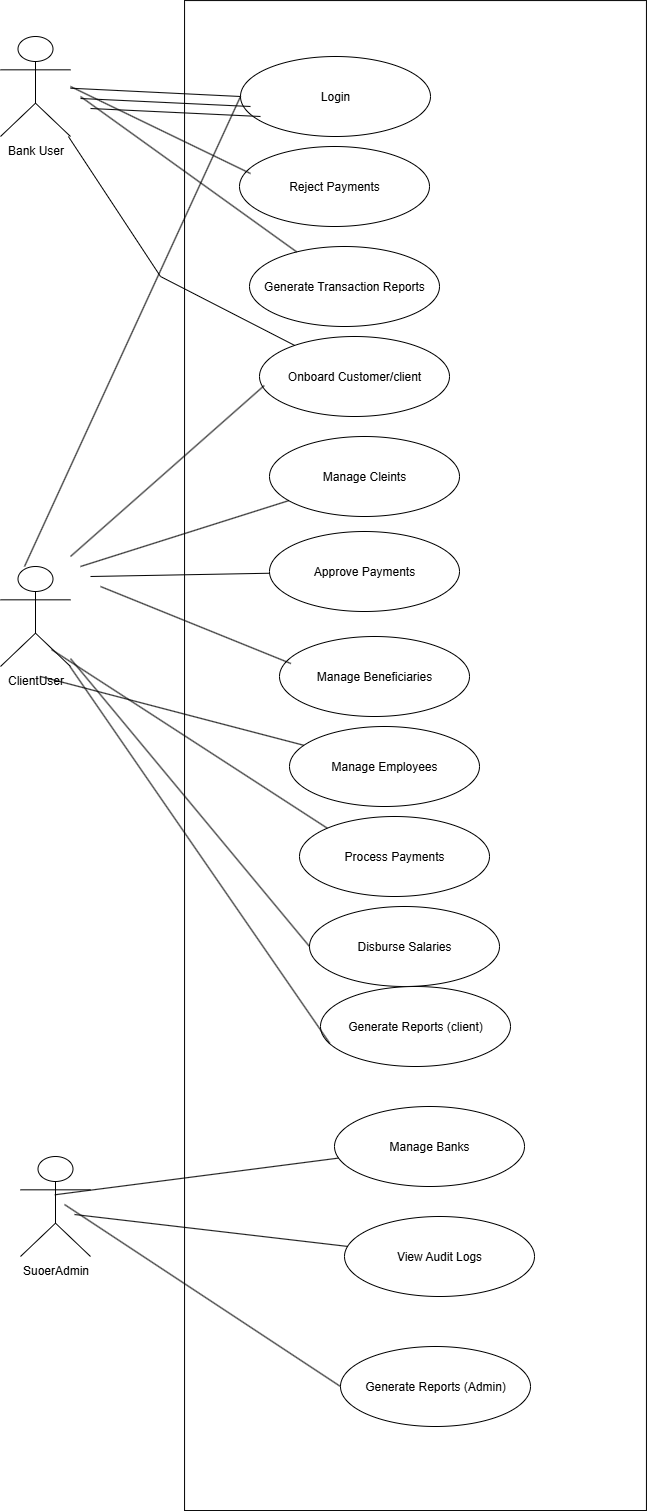

The diagram above was exported from draw.io. Its source (the exported page's mxGraphModel, read from the mxfile embedded in the PNG):
<mxGraphModel dx="1965" dy="1360" grid="1" gridSize="10" guides="1" tooltips="1" connect="1" arrows="1" fold="1" page="1" pageScale="1" pageWidth="827" pageHeight="1169" math="0" shadow="0">
  <root>
    <mxCell id="0" />
    <mxCell id="1" parent="0" />
    <mxCell id="hNP5SjPkfKcfT4q39lfH-1" value="" style="ellipse;whiteSpace=wrap;html=1;" vertex="1" parent="1">
      <mxGeometry x="300" y="330" width="120" height="80" as="geometry" />
    </mxCell>
    <mxCell id="hNP5SjPkfKcfT4q39lfH-2" value="" style="rounded=0;whiteSpace=wrap;html=1;rotation=90;" vertex="1" parent="1">
      <mxGeometry x="-259.99" y="578.12" width="1509.98" height="461.88" as="geometry" />
    </mxCell>
    <mxCell id="hNP5SjPkfKcfT4q39lfH-3" value="Login" style="ellipse;whiteSpace=wrap;html=1;" vertex="1" parent="1">
      <mxGeometry x="320" y="110" width="190" height="80" as="geometry" />
    </mxCell>
    <mxCell id="hNP5SjPkfKcfT4q39lfH-15" value="Reject Payments" style="ellipse;whiteSpace=wrap;html=1;" vertex="1" parent="1">
      <mxGeometry x="319" y="200" width="190" height="80" as="geometry" />
    </mxCell>
    <mxCell id="hNP5SjPkfKcfT4q39lfH-16" value="Generate Transaction Reports" style="ellipse;whiteSpace=wrap;html=1;" vertex="1" parent="1">
      <mxGeometry x="329" y="300" width="190" height="80" as="geometry" />
    </mxCell>
    <mxCell id="hNP5SjPkfKcfT4q39lfH-17" value="Onboard Customer/client" style="ellipse;whiteSpace=wrap;html=1;" vertex="1" parent="1">
      <mxGeometry x="339" y="390" width="190" height="80" as="geometry" />
    </mxCell>
    <mxCell id="hNP5SjPkfKcfT4q39lfH-18" value="Manage Cleints" style="ellipse;whiteSpace=wrap;html=1;" vertex="1" parent="1">
      <mxGeometry x="349" y="490" width="190" height="80" as="geometry" />
    </mxCell>
    <mxCell id="hNP5SjPkfKcfT4q39lfH-19" value="Approve Payments" style="ellipse;whiteSpace=wrap;html=1;" vertex="1" parent="1">
      <mxGeometry x="349" y="585" width="190" height="80" as="geometry" />
    </mxCell>
    <mxCell id="hNP5SjPkfKcfT4q39lfH-21" value="Manage Beneficiaries" style="ellipse;whiteSpace=wrap;html=1;" vertex="1" parent="1">
      <mxGeometry x="359" y="690" width="190" height="80" as="geometry" />
    </mxCell>
    <mxCell id="hNP5SjPkfKcfT4q39lfH-22" value="Manage Employees" style="ellipse;whiteSpace=wrap;html=1;" vertex="1" parent="1">
      <mxGeometry x="369" y="780" width="190" height="80" as="geometry" />
    </mxCell>
    <mxCell id="hNP5SjPkfKcfT4q39lfH-23" value="Process Payments" style="ellipse;whiteSpace=wrap;html=1;" vertex="1" parent="1">
      <mxGeometry x="379" y="870" width="190" height="80" as="geometry" />
    </mxCell>
    <mxCell id="hNP5SjPkfKcfT4q39lfH-24" value="Disburse Salaries" style="ellipse;whiteSpace=wrap;html=1;" vertex="1" parent="1">
      <mxGeometry x="389" y="960" width="190" height="80" as="geometry" />
    </mxCell>
    <mxCell id="hNP5SjPkfKcfT4q39lfH-25" value="Generate Reports (client)" style="ellipse;whiteSpace=wrap;html=1;" vertex="1" parent="1">
      <mxGeometry x="400" y="1040" width="190" height="80" as="geometry" />
    </mxCell>
    <mxCell id="hNP5SjPkfKcfT4q39lfH-26" value="Generate Reports (Admin)" style="ellipse;whiteSpace=wrap;html=1;" vertex="1" parent="1">
      <mxGeometry x="420" y="1400" width="190" height="80" as="geometry" />
    </mxCell>
    <mxCell id="hNP5SjPkfKcfT4q39lfH-28" value="Manage Banks" style="ellipse;whiteSpace=wrap;html=1;" vertex="1" parent="1">
      <mxGeometry x="414" y="1160" width="190" height="80" as="geometry" />
    </mxCell>
    <mxCell id="hNP5SjPkfKcfT4q39lfH-30" value="View Audit Logs" style="ellipse;whiteSpace=wrap;html=1;" vertex="1" parent="1">
      <mxGeometry x="424" y="1270" width="190" height="80" as="geometry" />
    </mxCell>
    <mxCell id="hNP5SjPkfKcfT4q39lfH-31" value="Bank User" style="shape=umlActor;verticalLabelPosition=bottom;verticalAlign=top;html=1;" vertex="1" parent="1">
      <mxGeometry x="80" y="90" width="70" height="100" as="geometry" />
    </mxCell>
    <mxCell id="hNP5SjPkfKcfT4q39lfH-32" value="SuoerAdmin" style="shape=umlActor;verticalLabelPosition=bottom;verticalAlign=top;html=1;" vertex="1" parent="1">
      <mxGeometry x="100" y="1210" width="70" height="100" as="geometry" />
    </mxCell>
    <mxCell id="hNP5SjPkfKcfT4q39lfH-33" value="ClientUser" style="shape=umlActor;verticalLabelPosition=bottom;verticalAlign=top;html=1;" vertex="1" parent="1">
      <mxGeometry x="80" y="620" width="70" height="100" as="geometry" />
    </mxCell>
    <mxCell id="hNP5SjPkfKcfT4q39lfH-36" value="" style="endArrow=none;html=1;rounded=0;entryX=0;entryY=0.5;entryDx=0;entryDy=0;" edge="1" parent="1" source="hNP5SjPkfKcfT4q39lfH-31" target="hNP5SjPkfKcfT4q39lfH-3">
      <mxGeometry width="50" height="50" relative="1" as="geometry">
        <mxPoint x="220" y="60" as="sourcePoint" />
        <mxPoint x="270" y="10" as="targetPoint" />
      </mxGeometry>
    </mxCell>
    <mxCell id="hNP5SjPkfKcfT4q39lfH-37" value="" style="endArrow=none;html=1;rounded=0;entryX=0.058;entryY=0.338;entryDx=0;entryDy=0;entryPerimeter=0;" edge="1" parent="1" target="hNP5SjPkfKcfT4q39lfH-15">
      <mxGeometry width="50" height="50" relative="1" as="geometry">
        <mxPoint x="150" y="140" as="sourcePoint" />
        <mxPoint x="330" y="160" as="targetPoint" />
      </mxGeometry>
    </mxCell>
    <mxCell id="hNP5SjPkfKcfT4q39lfH-41" value="" style="endArrow=none;html=1;rounded=0;" edge="1" parent="1" target="hNP5SjPkfKcfT4q39lfH-16">
      <mxGeometry width="50" height="50" relative="1" as="geometry">
        <mxPoint x="160" y="150" as="sourcePoint" />
        <mxPoint x="370" y="200" as="targetPoint" />
      </mxGeometry>
    </mxCell>
    <mxCell id="hNP5SjPkfKcfT4q39lfH-45" value="" style="endArrow=none;html=1;rounded=0;" edge="1" parent="1">
      <mxGeometry width="50" height="50" relative="1" as="geometry">
        <mxPoint x="320" y="150" as="sourcePoint" />
        <mxPoint x="104" y="620" as="targetPoint" />
      </mxGeometry>
    </mxCell>
    <mxCell id="hNP5SjPkfKcfT4q39lfH-46" value="" style="endArrow=none;html=1;rounded=0;" edge="1" parent="1" source="hNP5SjPkfKcfT4q39lfH-31" target="hNP5SjPkfKcfT4q39lfH-17">
      <mxGeometry width="50" height="50" relative="1" as="geometry">
        <mxPoint x="30" y="220" as="sourcePoint" />
        <mxPoint x="144" y="441" as="targetPoint" />
        <Array as="points">
          <mxPoint x="240" y="330" />
        </Array>
      </mxGeometry>
    </mxCell>
    <mxCell id="hNP5SjPkfKcfT4q39lfH-47" value="" style="endArrow=none;html=1;rounded=0;exitX=0.025;exitY=0.613;exitDx=0;exitDy=0;exitPerimeter=0;" edge="1" parent="1" source="hNP5SjPkfKcfT4q39lfH-17">
      <mxGeometry width="50" height="50" relative="1" as="geometry">
        <mxPoint x="100" y="280" as="sourcePoint" />
        <mxPoint x="150" y="610" as="targetPoint" />
      </mxGeometry>
    </mxCell>
    <mxCell id="hNP5SjPkfKcfT4q39lfH-49" value="" style="endArrow=none;html=1;rounded=0;entryX=0;entryY=0.5;entryDx=0;entryDy=0;" edge="1" parent="1">
      <mxGeometry width="50" height="50" relative="1" as="geometry">
        <mxPoint x="160" y="152" as="sourcePoint" />
        <mxPoint x="330" y="160" as="targetPoint" />
      </mxGeometry>
    </mxCell>
    <mxCell id="hNP5SjPkfKcfT4q39lfH-50" value="" style="endArrow=none;html=1;rounded=0;entryX=0;entryY=0.5;entryDx=0;entryDy=0;" edge="1" parent="1">
      <mxGeometry width="50" height="50" relative="1" as="geometry">
        <mxPoint x="170" y="162" as="sourcePoint" />
        <mxPoint x="340" y="170" as="targetPoint" />
      </mxGeometry>
    </mxCell>
    <mxCell id="hNP5SjPkfKcfT4q39lfH-51" value="" style="endArrow=none;html=1;rounded=0;" edge="1" parent="1" target="hNP5SjPkfKcfT4q39lfH-22">
      <mxGeometry width="50" height="50" relative="1" as="geometry">
        <mxPoint x="120" y="730" as="sourcePoint" />
        <mxPoint x="290" y="738" as="targetPoint" />
      </mxGeometry>
    </mxCell>
    <mxCell id="hNP5SjPkfKcfT4q39lfH-52" value="" style="endArrow=none;html=1;rounded=0;" edge="1" parent="1" source="hNP5SjPkfKcfT4q39lfH-18">
      <mxGeometry width="50" height="50" relative="1" as="geometry">
        <mxPoint x="354" y="449" as="sourcePoint" />
        <mxPoint x="160" y="620" as="targetPoint" />
      </mxGeometry>
    </mxCell>
    <mxCell id="hNP5SjPkfKcfT4q39lfH-53" value="" style="endArrow=none;html=1;rounded=0;" edge="1" parent="1" source="hNP5SjPkfKcfT4q39lfH-19">
      <mxGeometry width="50" height="50" relative="1" as="geometry">
        <mxPoint x="378" y="564" as="sourcePoint" />
        <mxPoint x="170" y="630" as="targetPoint" />
      </mxGeometry>
    </mxCell>
    <mxCell id="hNP5SjPkfKcfT4q39lfH-54" value="" style="endArrow=none;html=1;rounded=0;exitX=0.06;exitY=0.338;exitDx=0;exitDy=0;exitPerimeter=0;" edge="1" parent="1" source="hNP5SjPkfKcfT4q39lfH-21">
      <mxGeometry width="50" height="50" relative="1" as="geometry">
        <mxPoint x="359" y="637" as="sourcePoint" />
        <mxPoint x="180" y="640" as="targetPoint" />
      </mxGeometry>
    </mxCell>
    <mxCell id="hNP5SjPkfKcfT4q39lfH-55" value="" style="endArrow=none;html=1;rounded=0;exitX=0.729;exitY=0.83;exitDx=0;exitDy=0;exitPerimeter=0;entryX=0;entryY=0;entryDx=0;entryDy=0;" edge="1" parent="1" source="hNP5SjPkfKcfT4q39lfH-33" target="hNP5SjPkfKcfT4q39lfH-23">
      <mxGeometry width="50" height="50" relative="1" as="geometry">
        <mxPoint x="116" y="780" as="sourcePoint" />
        <mxPoint x="379" y="849" as="targetPoint" />
      </mxGeometry>
    </mxCell>
    <mxCell id="hNP5SjPkfKcfT4q39lfH-56" value="" style="endArrow=none;html=1;rounded=0;entryX=0;entryY=0.5;entryDx=0;entryDy=0;" edge="1" parent="1" source="hNP5SjPkfKcfT4q39lfH-33" target="hNP5SjPkfKcfT4q39lfH-24">
      <mxGeometry width="50" height="50" relative="1" as="geometry">
        <mxPoint x="126" y="810" as="sourcePoint" />
        <mxPoint x="389" y="879" as="targetPoint" />
      </mxGeometry>
    </mxCell>
    <mxCell id="hNP5SjPkfKcfT4q39lfH-57" value="" style="endArrow=none;html=1;rounded=0;entryX=0.047;entryY=0.704;entryDx=0;entryDy=0;entryPerimeter=0;" edge="1" parent="1" source="hNP5SjPkfKcfT4q39lfH-33" target="hNP5SjPkfKcfT4q39lfH-25">
      <mxGeometry width="50" height="50" relative="1" as="geometry">
        <mxPoint x="150" y="840" as="sourcePoint" />
        <mxPoint x="413" y="909" as="targetPoint" />
      </mxGeometry>
    </mxCell>
    <mxCell id="hNP5SjPkfKcfT4q39lfH-58" value="" style="endArrow=none;html=1;rounded=0;exitX=0.49;exitY=0.383;exitDx=0;exitDy=0;exitPerimeter=0;" edge="1" parent="1" source="hNP5SjPkfKcfT4q39lfH-32" target="hNP5SjPkfKcfT4q39lfH-28">
      <mxGeometry width="50" height="50" relative="1" as="geometry">
        <mxPoint x="150" y="1169" as="sourcePoint" />
        <mxPoint x="413" y="1238" as="targetPoint" />
      </mxGeometry>
    </mxCell>
    <mxCell id="hNP5SjPkfKcfT4q39lfH-59" value="" style="endArrow=none;html=1;rounded=0;exitX=0.49;exitY=0.383;exitDx=0;exitDy=0;exitPerimeter=0;entryX=0;entryY=0.5;entryDx=0;entryDy=0;" edge="1" parent="1" target="hNP5SjPkfKcfT4q39lfH-26">
      <mxGeometry width="50" height="50" relative="1" as="geometry">
        <mxPoint x="144" y="1258" as="sourcePoint" />
        <mxPoint x="428" y="1222" as="targetPoint" />
      </mxGeometry>
    </mxCell>
    <mxCell id="hNP5SjPkfKcfT4q39lfH-60" value="" style="endArrow=none;html=1;rounded=0;exitX=0.49;exitY=0.383;exitDx=0;exitDy=0;exitPerimeter=0;" edge="1" parent="1" target="hNP5SjPkfKcfT4q39lfH-30">
      <mxGeometry width="50" height="50" relative="1" as="geometry">
        <mxPoint x="154" y="1268" as="sourcePoint" />
        <mxPoint x="438" y="1232" as="targetPoint" />
      </mxGeometry>
    </mxCell>
  </root>
</mxGraphModel>